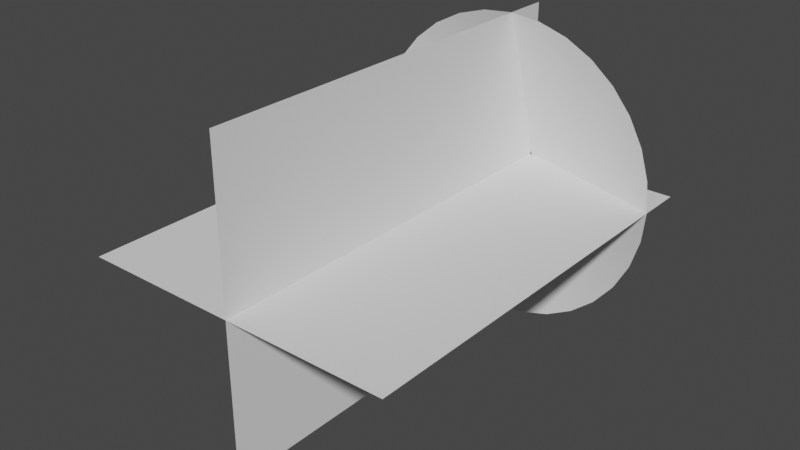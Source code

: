 # Source: muzzle_jjin.blend  (saved by Blender 3.4.6; exported with 4.5.12 LTS)
import bpy
from mathutils import Matrix  # noqa: F401  (used for matrix-valued properties, if any)

bpy.ops.wm.read_factory_settings(use_empty=True)
scene = bpy.context.scene
scene.name = 'Scene'

# ---- collections
col_collection = bpy.data.collections.new('Collection'); scene.collection.children.link(col_collection)

# ---- world
world_world = bpy.data.worlds.new('World'); scene.world = world_world
world_world.use_nodes = True; world_world.node_tree.nodes.clear()
_N = world_world.node_tree.nodes; _L = world_world.node_tree.links
n0 = _N.new('ShaderNodeOutputWorld'); n0.name = 'World Output'; n0.location = (300, 300)
n1 = _N.new('ShaderNodeBackground'); n1.name = 'Background'; n1.location = (10, 300)
n1.inputs[0].default_value = (0.05088, 0.05088, 0.05088, 1.0)
_L.new(n1.outputs[0], n0.inputs[0])
n0.is_active_output = True
world_world.color = (0.05088, 0.05088, 0.05088)
world_world.use_sun_shadow = False
world_world.sun_shadow_jitter_overblur = 0.0

# ---- meshes
me_plane1 = bpy.data.meshes.new('plane1')
me_plane1.from_pydata([(-1.0, -2.005, 0.0), (1.0, -2.005, 0.0), (-1.0, -0.004956, 0.0), (1.0, -0.004956, 0.0), (-5.96e-08, -2.005, 1.0), (5.96e-08, -2.005, -1.0), (-5.96e-08, -0.004956, 1.0), (5.96e-08, -0.004956, -1.0)], [], [(0, 1, 3, 2), (4, 5, 7, 6)])
_uv = me_plane1.uv_layers.new(name='UVMap')
_uv.uv.foreach_set('vector', [1.0, 1.0, 1.192e-07, 1.0, 0.0, 1.192e-07, 1.0, 0.0, 1.0, 1.0, 1.192e-07, 1.0, 0.0, 1.192e-07, 1.0, 0.0])
me_plane1.update()
me_circle = bpy.data.meshes.new('Circle')
me_circle.from_pydata([(0.0, 1.0, 0.2949), (-0.1951, 0.9808, 0.2949), (-0.3827, 0.9239, 0.2949), (-0.5556, 0.8315, 0.2949), (-0.7071, 0.7071, 0.2949), (-0.8315, 0.5556, 0.2949), (-0.9239, 0.3827, 0.2949), (-0.9808, 0.1951, 0.2949), (-1.0, 0.0, 0.2949), (-0.9808, -0.1951, 0.2949), (-0.9239, -0.3827, 0.2949), (-0.8315, -0.5556, 0.2949), (-0.7071, -0.7071, 0.2949), (-0.5556, -0.8315, 0.2949), (-0.3827, -0.9239, 0.2949), (-0.1951, -0.9808, 0.2949), (0.0, -1.0, 0.2949), (0.1951, -0.9808, 0.2949), (0.3827, -0.9239, 0.2949), (0.5556, -0.8315, 0.2949), (0.7071, -0.7071, 0.2949), (0.8315, -0.5556, 0.2949), (0.9239, -0.3827, 0.2949), (0.9808, -0.1951, 0.2949), (1.0, 0.0, 0.2949), (0.9808, 0.1951, 0.2949), (0.9239, 0.3827, 0.2949), (0.8315, 0.5556, 0.2949), (0.7071, 0.7071, 0.2949), (0.5556, 0.8315, 0.2949), (0.3827, 0.9239, 0.2949), (0.1951, 0.9808, 0.2949), (-9.038e-09, 0.00844, 6.821e-05), (-0.001647, 0.008278, 6.821e-05), (-0.00323, 0.007797, 6.821e-05), (-0.004689, 0.007017, 6.821e-05), (-0.005968, 0.005968, 6.821e-05), (-0.007017, 0.004689, 6.821e-05), (-0.007797, 0.00323, 6.821e-05), (-0.008278, 0.001647, 6.821e-05), (-0.00844, 7.766e-09, 6.821e-05), (-0.008278, -0.001647, 6.821e-05), (-0.007797, -0.00323, 6.821e-05), (-0.007017, -0.004689, 6.821e-05), (-0.005968, -0.005968, 6.821e-05), (-0.004689, -0.007017, 6.821e-05), (-0.00323, -0.007797, 6.821e-05), (-0.001647, -0.008278, 6.821e-05), (-9.038e-09, -0.00844, 6.821e-05), (0.001647, -0.008278, 6.821e-05), (0.00323, -0.007797, 6.821e-05), (0.004689, -0.007017, 6.821e-05), (0.005968, -0.005968, 6.821e-05), (0.007017, -0.004689, 6.821e-05), (0.007797, -0.00323, 6.821e-05), (0.008278, -0.001647, 6.821e-05), (0.00844, 7.766e-09, 6.821e-05), (0.008278, 0.001647, 6.821e-05), (0.007797, 0.00323, 6.821e-05), (0.007017, 0.004689, 6.821e-05), (0.005968, 0.005968, 6.821e-05), (0.004689, 0.007017, 6.821e-05), (0.00323, 0.007797, 6.821e-05), (0.001647, 0.008278, 6.821e-05), (0.4658, -0.193, 0.1356), (0.4945, -0.09837, 0.1356), (-0.4945, -0.09837, 0.1356), (-0.4658, -0.193, 0.1356), (0.5042, 3.883e-09, 0.1356), (-0.4192, -0.2801, 0.1356), (0.4945, 0.09837, 0.1356), (-0.3565, -0.3565, 0.1356), (0.4658, 0.193, 0.1356), (-0.2801, -0.4192, 0.1356), (0.4192, 0.2801, 0.1356), (-0.193, -0.4658, 0.1356), (-4.519e-09, 0.5042, 0.1356), (-0.09837, 0.4945, 0.1356), (0.3565, 0.3565, 0.1356), (-0.09837, -0.4945, 0.1356), (-0.193, 0.4658, 0.1356), (0.2801, 0.4192, 0.1356), (-4.519e-09, -0.5042, 0.1356), (-0.2801, 0.4192, 0.1356), (0.193, 0.4658, 0.1356), (0.09837, -0.4945, 0.1356), (-0.3565, 0.3565, 0.1356), (0.09837, 0.4945, 0.1356), (0.193, -0.4658, 0.1356), (-0.4192, 0.2801, 0.1356), (0.2801, -0.4192, 0.1356), (-0.4658, 0.193, 0.1356), (0.3565, -0.3565, 0.1356), (-0.4945, 0.09837, 0.1356), (0.4192, -0.2801, 0.1356), (-0.5042, 3.883e-09, 0.1356)], [], [(65, 64, 54, 55), (67, 66, 41, 42), (68, 65, 55, 56), (69, 67, 42, 43), (70, 68, 56, 57), (71, 69, 43, 44), (72, 70, 57, 58), (73, 71, 44, 45), (74, 72, 58, 59), (75, 73, 45, 46), (77, 76, 32, 33), (78, 74, 59, 60), (79, 75, 46, 47), (80, 77, 33, 34), (81, 78, 60, 61), (82, 79, 47, 48), (83, 80, 34, 35), (84, 81, 61, 62), (85, 82, 48, 49), (86, 83, 35, 36), (87, 84, 62, 63), (88, 85, 49, 50), (89, 86, 36, 37), (76, 87, 63, 32), (90, 88, 50, 51), (91, 89, 37, 38), (92, 90, 51, 52), (93, 91, 38, 39), (94, 92, 52, 53), (95, 93, 39, 40), (64, 94, 53, 54), (66, 95, 40, 41), (9, 8, 95, 66), (22, 21, 94, 64), (8, 7, 93, 95), (21, 20, 92, 94), (7, 6, 91, 93), (20, 19, 90, 92), (6, 5, 89, 91), (19, 18, 88, 90), (0, 31, 87, 76), (5, 4, 86, 89), (18, 17, 85, 88), (31, 30, 84, 87), (4, 3, 83, 86), (17, 16, 82, 85), (30, 29, 81, 84), (3, 2, 80, 83), (16, 15, 79, 82), (29, 28, 78, 81), (2, 1, 77, 80), (15, 14, 75, 79), (28, 27, 74, 78), (1, 0, 76, 77), (14, 13, 73, 75), (27, 26, 72, 74), (13, 12, 71, 73), (26, 25, 70, 72), (12, 11, 69, 71), (25, 24, 68, 70), (11, 10, 67, 69), (24, 23, 65, 68), (10, 9, 66, 67), (23, 22, 64, 65)])
me_circle.polygons.foreach_set('use_smooth', [True] * 64)
_uv = me_circle.uv_layers.new(name='UVMap')
_uv.uv.foreach_set('vector', [0.5341, 0.5, 0.503, 0.5, 0.503, 2.98e-08, 0.5341, 2.98e-08, 0.1303, 0.5, 0.09919, 0.5, 0.09919, 2.98e-08, 0.1303, 2.98e-08, 0.5651, 0.5, 0.5341, 0.5, 0.5341, 2.98e-08, 0.5651, 2.98e-08, 0.1613, 0.5, 0.1303, 0.5, 0.1303, 2.98e-08, 0.1613, 2.98e-08, 0.5962, 0.5, 0.5651, 0.5, 0.5651, 2.98e-08, 0.5962, 2.98e-08, 0.1924, 0.5, 0.1613, 0.5, 0.1613, 2.98e-08, 0.1924, 2.98e-08, 0.6273, 0.5, 0.5962, 0.5, 0.5962, 2.98e-08, 0.6273, 2.98e-08, 0.2234, 0.5, 0.1924, 0.5, 0.1924, 2.98e-08, 0.2234, 2.98e-08, 0.6583, 0.5, 0.6273, 0.5, 0.6273, 2.98e-08, 0.6583, 2.98e-08, 0.2545, 0.5, 0.2234, 0.5, 0.2234, 2.98e-08, 0.2545, 2.98e-08, 0.8447, 0.5, 0.8136, 0.5, 0.8136, 2.98e-08, 0.8447, 2.98e-08, 0.6894, 0.5, 0.6583, 0.5, 0.6583, 2.98e-08, 0.6894, 2.98e-08, 0.2856, 0.5, 0.2545, 0.5, 0.2545, 2.98e-08, 0.2856, 2.98e-08, 0.8758, 0.5, 0.8447, 0.5, 0.8447, 2.98e-08, 0.8758, 2.98e-08, 0.7204, 0.5, 0.6894, 0.5, 0.6894, 2.98e-08, 0.7204, 2.98e-08, 0.3166, 0.5, 0.2856, 0.5, 0.2856, 2.98e-08, 0.3166, 2.98e-08, 0.9068, 0.5, 0.8758, 0.5, 0.8758, 2.98e-08, 0.9068, 2.98e-08, 0.7515, 0.5, 0.7204, 0.5, 0.7204, 2.98e-08, 0.7515, 2.98e-08, 0.3477, 0.5, 0.3166, 0.5, 0.3166, 2.98e-08, 0.3477, 2.98e-08, 0.9379, 0.5, 0.9068, 0.5, 0.9068, 2.98e-08, 0.9379, 2.98e-08, 0.7826, 0.5, 0.7515, 0.5, 0.7515, 2.98e-08, 0.7826, 2.98e-08, 0.3788, 0.5, 0.3477, 0.5, 0.3477, 2.98e-08, 0.3788, 2.98e-08, 0.9689, 0.5, 0.9379, 0.5, 0.9379, 2.98e-08, 0.9689, 2.98e-08, 0.8136, 0.5, 0.7826, 0.5, 0.7826, 2.98e-08, 0.8136, 2.98e-08, 0.4098, 0.5, 0.3788, 0.5, 0.3788, 2.98e-08, 0.4098, 2.98e-08, 1.0, 0.5, 0.9689, 0.5, 0.9689, 2.98e-08, 1.0, 2.98e-08, 0.4409, 0.5, 0.4098, 0.5, 0.4098, 2.98e-08, 0.4409, 2.98e-08, 0.03706, 0.5, 0.006, 0.5, 0.006, 2.98e-08, 0.03706, 2.98e-08, 0.4719, 0.5, 0.4409, 0.5, 0.4409, 2.98e-08, 0.4719, 2.98e-08, 0.06813, 0.5, 0.03706, 0.5, 0.03706, 2.98e-08, 0.06813, 2.98e-08, 0.503, 0.5, 0.4719, 0.5, 0.4719, 2.98e-08, 0.503, 2.98e-08, 0.09919, 0.5, 0.06813, 0.5, 0.06813, 2.98e-08, 0.09919, 2.98e-08, 0.09919, 1.0, 0.06813, 1.0, 0.06813, 0.5, 0.09919, 0.5, 0.503, 1.0, 0.4719, 1.0, 0.4719, 0.5, 0.503, 0.5, 0.06813, 1.0, 0.03706, 1.0, 0.03706, 0.5, 0.06813, 0.5, 0.4719, 1.0, 0.4409, 1.0, 0.4409, 0.5, 0.4719, 0.5, 0.03706, 1.0, 0.006, 1.0, 0.006, 0.5, 0.03706, 0.5, 0.4409, 1.0, 0.4098, 1.0, 0.4098, 0.5, 0.4409, 0.5, 1.0, 1.0, 0.9689, 1.0, 0.9689, 0.5, 1.0, 0.5, 0.4098, 1.0, 0.3788, 1.0, 0.3788, 0.5, 0.4098, 0.5, 0.8136, 1.0, 0.7826, 1.0, 0.7826, 0.5, 0.8136, 0.5, 0.9689, 1.0, 0.9379, 1.0, 0.9379, 0.5, 0.9689, 0.5, 0.3788, 1.0, 0.3477, 1.0, 0.3477, 0.5, 0.3788, 0.5, 0.7826, 1.0, 0.7515, 1.0, 0.7515, 0.5, 0.7826, 0.5, 0.9379, 1.0, 0.9068, 1.0, 0.9068, 0.5, 0.9379, 0.5, 0.3477, 1.0, 0.3166, 1.0, 0.3166, 0.5, 0.3477, 0.5, 0.7515, 1.0, 0.7204, 1.0, 0.7204, 0.5, 0.7515, 0.5, 0.9068, 1.0, 0.8758, 1.0, 0.8758, 0.5, 0.9068, 0.5, 0.3166, 1.0, 0.2856, 1.0, 0.2856, 0.5, 0.3166, 0.5, 0.7204, 1.0, 0.6894, 1.0, 0.6894, 0.5, 0.7204, 0.5, 0.8758, 1.0, 0.8447, 1.0, 0.8447, 0.5, 0.8758, 0.5, 0.2856, 1.0, 0.2545, 1.0, 0.2545, 0.5, 0.2856, 0.5, 0.6894, 1.0, 0.6583, 1.0, 0.6583, 0.5, 0.6894, 0.5, 0.8447, 1.0, 0.8136, 1.0, 0.8136, 0.5, 0.8447, 0.5, 0.2545, 1.0, 0.2234, 1.0, 0.2234, 0.5, 0.2545, 0.5, 0.6583, 1.0, 0.6273, 1.0, 0.6273, 0.5, 0.6583, 0.5, 0.2234, 1.0, 0.1924, 1.0, 0.1924, 0.5, 0.2234, 0.5, 0.6273, 1.0, 0.5962, 1.0, 0.5962, 0.5, 0.6273, 0.5, 0.1924, 1.0, 0.1613, 1.0, 0.1613, 0.5, 0.1924, 0.5, 0.5962, 1.0, 0.5651, 1.0, 0.5651, 0.5, 0.5962, 0.5, 0.1613, 1.0, 0.1303, 1.0, 0.1303, 0.5, 0.1613, 0.5, 0.5651, 1.0, 0.5341, 1.0, 0.5341, 0.5, 0.5651, 0.5, 0.1303, 1.0, 0.09919, 1.0, 0.09919, 0.5, 0.1303, 0.5, 0.5341, 1.0, 0.503, 1.0, 0.503, 0.5, 0.5341, 0.5])
me_circle.update()

# ---- objects
ob_muzzleplane = bpy.data.objects.new('muzzleplane', me_plane1)
ob_muzzlestart = bpy.data.objects.new('muzzlestart', me_circle)

# ---- transforms, parenting, visibility, modifiers, constraints
ob_muzzleplane.location = (0.0, 0.0, 0.0)
ob_muzzleplane.scale = (1.0, 1.315, 1.0)
ob_muzzlestart.location = (0.0, 0.0, 0.0)
ob_muzzlestart.rotation_euler = (1.571, 0.0, 0.0)

# ---- collection membership
scene.collection.objects.link(ob_muzzleplane)
col_collection.objects.link(ob_muzzlestart)

# ---- scene / render settings (as saved in the file)
scene.frame_start = 1; scene.frame_end = 250; scene.frame_set(3)
scene.render.engine = 'BLENDER_EEVEE_NEXT'
scene.cycles.sampling_pattern = 'TABULATED_SOBOL'
scene.cycles.use_light_tree = False
scene.view_settings.view_transform = 'Filmic'
bpy.context.view_layer.update()

# ---- added for rendering (the .blend has no active camera and no usable light): camera, sun
cam_auto = bpy.data.cameras.new('AutoCamera')
cam_auto.lens = 50.0
cam_auto.sensor_width = 36.0
cam_auto.clip_end = 1000.0
ob_auto_camera = bpy.data.objects.new('AutoCamera', cam_auto)
scene.collection.objects.link(ob_auto_camera)
ob_auto_camera.location = (3.57728, -5.61085, 2.86183)
ob_auto_camera.rotation_euler = (1.09748, -7.21219e-08, 0.694738)
scene.camera = ob_auto_camera
light_auto_sun = bpy.data.lights.new('AutoSun', 'SUN')
light_auto_sun.energy = 3.0
light_auto_sun.angle = 0.0523599
ob_auto_sun = bpy.data.objects.new('AutoSun', light_auto_sun)
scene.collection.objects.link(ob_auto_sun)
ob_auto_sun.rotation_euler = (0.872665, 0.174533, 0.523599)
bpy.context.view_layer.update()

